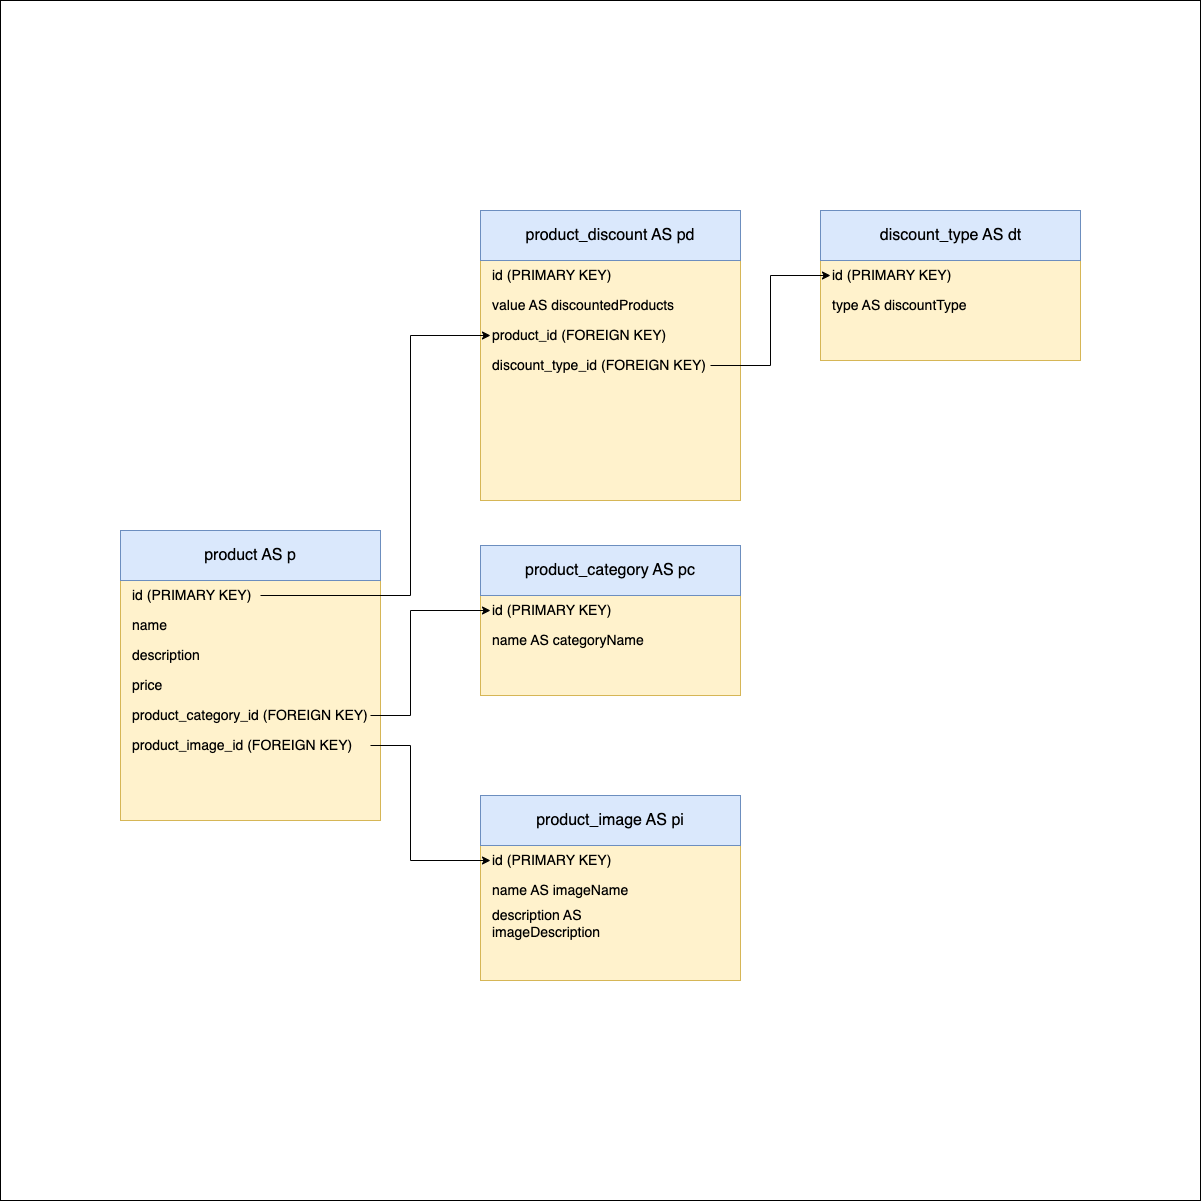

The diagram above was exported from draw.io. Its source (the exported page's mxGraphModel, read from the mxfile embedded in the PNG):
<mxGraphModel dx="1430" dy="2478" grid="1" gridSize="10" guides="1" tooltips="1" connect="1" arrows="1" fold="1" page="1" pageScale="1" pageWidth="400" pageHeight="400" math="0" shadow="0">
  <root>
    <mxCell id="0" />
    <mxCell id="1" parent="0" />
    <mxCell id="wj8iwzCT-J6k-rWqOdtb-86" value="" style="whiteSpace=wrap;html=1;aspect=fixed;fontSize=16;" vertex="1" parent="1">
      <mxGeometry y="-400" width="1200" height="1200" as="geometry" />
    </mxCell>
    <mxCell id="wj8iwzCT-J6k-rWqOdtb-63" value="" style="rounded=0;whiteSpace=wrap;html=1;fillColor=#fff2cc;strokeColor=#d6b656;" vertex="1" parent="1">
      <mxGeometry x="480" y="395" width="260" height="185" as="geometry" />
    </mxCell>
    <mxCell id="wj8iwzCT-J6k-rWqOdtb-64" value="" style="rounded=0;whiteSpace=wrap;html=1;fillColor=#dae8fc;strokeColor=#6c8ebf;" vertex="1" parent="1">
      <mxGeometry x="480" y="395" width="260" height="50" as="geometry" />
    </mxCell>
    <mxCell id="wj8iwzCT-J6k-rWqOdtb-67" value="&lt;font style=&quot;font-size: 14px;&quot;&gt;id&amp;nbsp;&lt;/font&gt;&lt;span style=&quot;font-size: 14px;&quot;&gt;(PRIMARY KEY)&lt;/span&gt;" style="text;html=1;strokeColor=none;fillColor=none;align=left;verticalAlign=middle;whiteSpace=wrap;rounded=0;" vertex="1" parent="1">
      <mxGeometry x="490" y="445" width="130" height="30" as="geometry" />
    </mxCell>
    <mxCell id="wj8iwzCT-J6k-rWqOdtb-68" value="name AS imageName" style="text;html=1;strokeColor=none;fillColor=none;align=left;verticalAlign=middle;whiteSpace=wrap;rounded=0;fontSize=14;" vertex="1" parent="1">
      <mxGeometry x="490" y="475" width="200" height="30" as="geometry" />
    </mxCell>
    <mxCell id="wj8iwzCT-J6k-rWqOdtb-69" value="&lt;font style=&quot;font-size: 16px;&quot;&gt;product_image AS pi&lt;/font&gt;" style="text;html=1;strokeColor=none;fillColor=none;align=center;verticalAlign=middle;whiteSpace=wrap;rounded=0;fontSize=14;" vertex="1" parent="1">
      <mxGeometry x="510" y="405" width="200" height="30" as="geometry" />
    </mxCell>
    <mxCell id="wj8iwzCT-J6k-rWqOdtb-73" value="description AS imageDescription" style="text;html=1;strokeColor=none;fillColor=none;align=left;verticalAlign=middle;whiteSpace=wrap;rounded=0;fontSize=14;" vertex="1" parent="1">
      <mxGeometry x="490" y="505" width="120" height="35" as="geometry" />
    </mxCell>
    <mxCell id="wj8iwzCT-J6k-rWqOdtb-57" value="" style="rounded=0;whiteSpace=wrap;html=1;fillColor=#fff2cc;strokeColor=#d6b656;" vertex="1" parent="1">
      <mxGeometry x="820" y="-190" width="260" height="150" as="geometry" />
    </mxCell>
    <mxCell id="wj8iwzCT-J6k-rWqOdtb-58" value="" style="rounded=0;whiteSpace=wrap;html=1;fillColor=#dae8fc;strokeColor=#6c8ebf;" vertex="1" parent="1">
      <mxGeometry x="820" y="-190" width="260" height="50" as="geometry" />
    </mxCell>
    <mxCell id="wj8iwzCT-J6k-rWqOdtb-59" value="&lt;span style=&quot;font-size: 16px;&quot;&gt;discount_type AS dt&lt;/span&gt;" style="text;html=1;strokeColor=none;fillColor=none;align=center;verticalAlign=middle;whiteSpace=wrap;rounded=0;" vertex="1" parent="1">
      <mxGeometry x="857.5" y="-180" width="185" height="30" as="geometry" />
    </mxCell>
    <mxCell id="wj8iwzCT-J6k-rWqOdtb-61" value="&lt;font style=&quot;font-size: 14px;&quot;&gt;id&amp;nbsp;&lt;/font&gt;&lt;span style=&quot;font-size: 14px;&quot;&gt;(PRIMARY KEY)&lt;/span&gt;" style="text;html=1;strokeColor=none;fillColor=none;align=left;verticalAlign=middle;whiteSpace=wrap;rounded=0;" vertex="1" parent="1">
      <mxGeometry x="830" y="-140" width="130" height="30" as="geometry" />
    </mxCell>
    <mxCell id="wj8iwzCT-J6k-rWqOdtb-62" value="type AS discountType" style="text;html=1;strokeColor=none;fillColor=none;align=left;verticalAlign=middle;whiteSpace=wrap;rounded=0;fontSize=14;" vertex="1" parent="1">
      <mxGeometry x="830" y="-110" width="160" height="30" as="geometry" />
    </mxCell>
    <mxCell id="wj8iwzCT-J6k-rWqOdtb-47" value="" style="rounded=0;whiteSpace=wrap;html=1;fillColor=#fff2cc;strokeColor=#d6b656;" vertex="1" parent="1">
      <mxGeometry x="480" y="-190" width="260" height="290" as="geometry" />
    </mxCell>
    <mxCell id="wj8iwzCT-J6k-rWqOdtb-48" value="" style="rounded=0;whiteSpace=wrap;html=1;fillColor=#dae8fc;strokeColor=#6c8ebf;" vertex="1" parent="1">
      <mxGeometry x="480" y="-190" width="260" height="50" as="geometry" />
    </mxCell>
    <mxCell id="wj8iwzCT-J6k-rWqOdtb-49" value="&lt;font style=&quot;font-size: 16px;&quot;&gt;product_discount AS pd&lt;/font&gt;" style="text;html=1;strokeColor=none;fillColor=none;align=center;verticalAlign=middle;whiteSpace=wrap;rounded=0;" vertex="1" parent="1">
      <mxGeometry x="500" y="-180" width="220" height="30" as="geometry" />
    </mxCell>
    <mxCell id="wj8iwzCT-J6k-rWqOdtb-51" value="&lt;font style=&quot;font-size: 14px;&quot;&gt;id (PRIMARY KEY)&lt;/font&gt;" style="text;html=1;strokeColor=none;fillColor=none;align=left;verticalAlign=middle;whiteSpace=wrap;rounded=0;" vertex="1" parent="1">
      <mxGeometry x="490" y="-140" width="160" height="30" as="geometry" />
    </mxCell>
    <mxCell id="wj8iwzCT-J6k-rWqOdtb-52" value="value AS discountedProducts" style="text;html=1;strokeColor=none;fillColor=none;align=left;verticalAlign=middle;whiteSpace=wrap;rounded=0;fontSize=14;" vertex="1" parent="1">
      <mxGeometry x="490" y="-110" width="190" height="30" as="geometry" />
    </mxCell>
    <mxCell id="wj8iwzCT-J6k-rWqOdtb-53" value="product_id (FOREIGN KEY)" style="text;html=1;strokeColor=none;fillColor=none;align=left;verticalAlign=middle;whiteSpace=wrap;rounded=0;fontSize=14;" vertex="1" parent="1">
      <mxGeometry x="490" y="-80" width="180" height="30" as="geometry" />
    </mxCell>
    <mxCell id="wj8iwzCT-J6k-rWqOdtb-85" style="edgeStyle=orthogonalEdgeStyle;rounded=0;orthogonalLoop=1;jettySize=auto;html=1;entryX=0;entryY=0.5;entryDx=0;entryDy=0;fontSize=14;" edge="1" parent="1" source="wj8iwzCT-J6k-rWqOdtb-54" target="wj8iwzCT-J6k-rWqOdtb-61">
      <mxGeometry relative="1" as="geometry">
        <Array as="points">
          <mxPoint x="770" y="-35" />
          <mxPoint x="770" y="-125" />
        </Array>
      </mxGeometry>
    </mxCell>
    <mxCell id="wj8iwzCT-J6k-rWqOdtb-54" value="discount_type_id (FOREIGN KEY)" style="text;html=1;strokeColor=none;fillColor=none;align=left;verticalAlign=middle;whiteSpace=wrap;rounded=0;fontSize=14;" vertex="1" parent="1">
      <mxGeometry x="490" y="-50" width="220" height="30" as="geometry" />
    </mxCell>
    <mxCell id="wj8iwzCT-J6k-rWqOdtb-37" value="" style="rounded=0;whiteSpace=wrap;html=1;fillColor=#fff2cc;strokeColor=#d6b656;" vertex="1" parent="1">
      <mxGeometry x="480" y="145" width="260" height="150" as="geometry" />
    </mxCell>
    <mxCell id="wj8iwzCT-J6k-rWqOdtb-38" value="" style="rounded=0;whiteSpace=wrap;html=1;fillColor=#dae8fc;strokeColor=#6c8ebf;" vertex="1" parent="1">
      <mxGeometry x="480" y="145" width="260" height="50" as="geometry" />
    </mxCell>
    <mxCell id="wj8iwzCT-J6k-rWqOdtb-39" value="&lt;font style=&quot;font-size: 16px;&quot;&gt;product_category AS pc&lt;/font&gt;" style="text;html=1;strokeColor=none;fillColor=none;align=center;verticalAlign=middle;whiteSpace=wrap;rounded=0;" vertex="1" parent="1">
      <mxGeometry x="500" y="155" width="220" height="30" as="geometry" />
    </mxCell>
    <mxCell id="wj8iwzCT-J6k-rWqOdtb-41" value="&lt;font style=&quot;font-size: 14px;&quot;&gt;id&amp;nbsp;&lt;/font&gt;&lt;span style=&quot;font-size: 14px;&quot;&gt;(PRIMARY KEY)&lt;/span&gt;" style="text;html=1;strokeColor=none;fillColor=none;align=left;verticalAlign=middle;whiteSpace=wrap;rounded=0;" vertex="1" parent="1">
      <mxGeometry x="490" y="195" width="150" height="30" as="geometry" />
    </mxCell>
    <mxCell id="wj8iwzCT-J6k-rWqOdtb-42" value="name AS categoryName" style="text;html=1;strokeColor=none;fillColor=none;align=left;verticalAlign=middle;whiteSpace=wrap;rounded=0;fontSize=14;" vertex="1" parent="1">
      <mxGeometry x="490" y="225" width="190" height="30" as="geometry" />
    </mxCell>
    <mxCell id="wj8iwzCT-J6k-rWqOdtb-19" value="" style="rounded=0;whiteSpace=wrap;html=1;fillColor=#fff2cc;strokeColor=#d6b656;" vertex="1" parent="1">
      <mxGeometry x="120" y="130" width="260" height="290" as="geometry" />
    </mxCell>
    <mxCell id="wj8iwzCT-J6k-rWqOdtb-13" value="" style="rounded=0;whiteSpace=wrap;html=1;fillColor=#dae8fc;strokeColor=#6c8ebf;" vertex="1" parent="1">
      <mxGeometry x="120" y="130" width="260" height="50" as="geometry" />
    </mxCell>
    <mxCell id="wj8iwzCT-J6k-rWqOdtb-14" value="&lt;font style=&quot;font-size: 16px;&quot;&gt;product AS p&lt;/font&gt;" style="text;html=1;strokeColor=none;fillColor=none;align=center;verticalAlign=middle;whiteSpace=wrap;rounded=0;" vertex="1" parent="1">
      <mxGeometry x="190" y="140" width="120" height="30" as="geometry" />
    </mxCell>
    <mxCell id="wj8iwzCT-J6k-rWqOdtb-75" style="edgeStyle=orthogonalEdgeStyle;rounded=0;orthogonalLoop=1;jettySize=auto;html=1;entryX=0;entryY=0.5;entryDx=0;entryDy=0;fontSize=14;" edge="1" parent="1" source="wj8iwzCT-J6k-rWqOdtb-20" target="wj8iwzCT-J6k-rWqOdtb-53">
      <mxGeometry relative="1" as="geometry">
        <Array as="points">
          <mxPoint x="410" y="195" />
          <mxPoint x="410" y="-65" />
        </Array>
      </mxGeometry>
    </mxCell>
    <mxCell id="wj8iwzCT-J6k-rWqOdtb-20" value="&lt;font style=&quot;font-size: 14px;&quot;&gt;id&amp;nbsp;&lt;/font&gt;&lt;span style=&quot;font-size: 14px;&quot;&gt;(PRIMARY KEY)&lt;/span&gt;" style="text;html=1;align=left;verticalAlign=middle;whiteSpace=wrap;rounded=0;strokeColor=none;" vertex="1" parent="1">
      <mxGeometry x="130" y="180" width="130" height="30" as="geometry" />
    </mxCell>
    <mxCell id="wj8iwzCT-J6k-rWqOdtb-22" value="name" style="text;html=1;strokeColor=none;fillColor=none;align=left;verticalAlign=middle;whiteSpace=wrap;rounded=0;fontSize=14;" vertex="1" parent="1">
      <mxGeometry x="130" y="210" width="60" height="30" as="geometry" />
    </mxCell>
    <mxCell id="wj8iwzCT-J6k-rWqOdtb-23" value="description" style="text;html=1;strokeColor=none;fillColor=none;align=left;verticalAlign=middle;whiteSpace=wrap;rounded=0;fontSize=14;" vertex="1" parent="1">
      <mxGeometry x="130" y="240" width="90" height="30" as="geometry" />
    </mxCell>
    <mxCell id="wj8iwzCT-J6k-rWqOdtb-24" value="price" style="text;html=1;strokeColor=none;fillColor=none;align=left;verticalAlign=middle;whiteSpace=wrap;rounded=0;fontSize=14;" vertex="1" parent="1">
      <mxGeometry x="130" y="270" width="90" height="30" as="geometry" />
    </mxCell>
    <mxCell id="wj8iwzCT-J6k-rWqOdtb-84" style="edgeStyle=orthogonalEdgeStyle;rounded=0;orthogonalLoop=1;jettySize=auto;html=1;exitX=1;exitY=0.5;exitDx=0;exitDy=0;entryX=0;entryY=0.5;entryDx=0;entryDy=0;fontSize=14;" edge="1" parent="1" source="wj8iwzCT-J6k-rWqOdtb-25" target="wj8iwzCT-J6k-rWqOdtb-41">
      <mxGeometry relative="1" as="geometry">
        <Array as="points">
          <mxPoint x="410" y="315" />
          <mxPoint x="410" y="210" />
        </Array>
      </mxGeometry>
    </mxCell>
    <mxCell id="wj8iwzCT-J6k-rWqOdtb-25" value="product_category_id (FOREIGN KEY)" style="text;html=1;strokeColor=none;fillColor=none;align=left;verticalAlign=middle;whiteSpace=wrap;rounded=0;fontSize=14;" vertex="1" parent="1">
      <mxGeometry x="130" y="300" width="240" height="30" as="geometry" />
    </mxCell>
    <mxCell id="wj8iwzCT-J6k-rWqOdtb-79" style="edgeStyle=orthogonalEdgeStyle;rounded=0;orthogonalLoop=1;jettySize=auto;html=1;entryX=0;entryY=0.5;entryDx=0;entryDy=0;fontSize=14;" edge="1" parent="1" source="wj8iwzCT-J6k-rWqOdtb-26" target="wj8iwzCT-J6k-rWqOdtb-67">
      <mxGeometry relative="1" as="geometry">
        <Array as="points">
          <mxPoint x="410" y="345" />
          <mxPoint x="410" y="460" />
        </Array>
      </mxGeometry>
    </mxCell>
    <mxCell id="wj8iwzCT-J6k-rWqOdtb-26" value="product_image_id (FOREIGN KEY)" style="text;html=1;strokeColor=none;fillColor=none;align=left;verticalAlign=middle;whiteSpace=wrap;rounded=0;fontSize=14;" vertex="1" parent="1">
      <mxGeometry x="130" y="330" width="240" height="30" as="geometry" />
    </mxCell>
  </root>
</mxGraphModel>